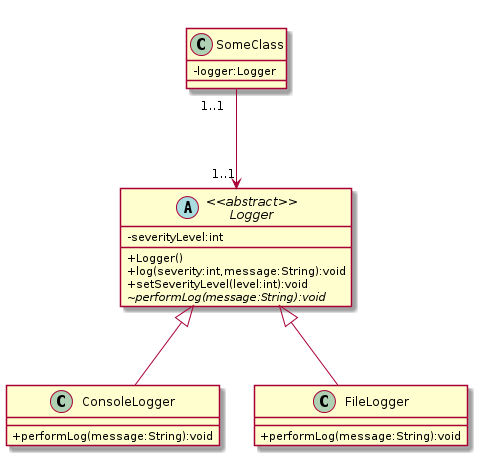

The diagram above was rendered by PlantUML. Its source (embedded in the PNG):
@startuml
skinparam classAttributeIconSize 0

abstract class Logger <<abstract>> {
    - severityLevel:int
    
    + Logger()
    + log(severity:int,message:String):void
    + setSeverityLevel(level:int):void
    ~ {abstract} performLog(message:String):void
}


class ConsoleLogger {
    + performLog(message:String):void
}

class FileLogger {
    + performLog(message:String):void
}

class SomeClass {
    - logger:Logger
}

SomeClass "1..1" --> "1..1" Logger

ConsoleLogger -up-|> Logger
FileLogger -up-|> Logger

@enduml